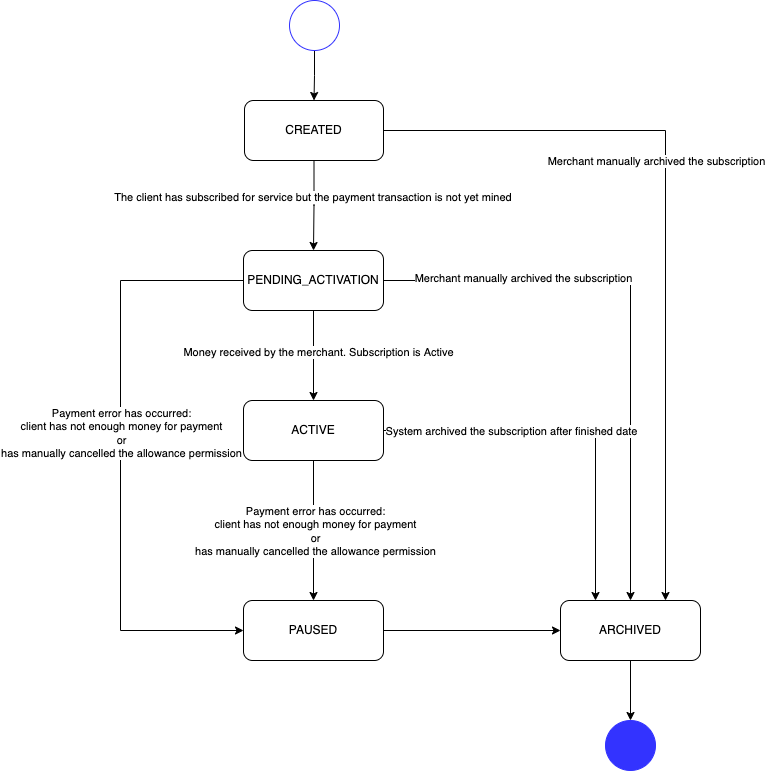

The diagram above was exported from draw.io. Its source (the exported page's mxGraphModel, read from the mxfile embedded in the PNG):
<mxGraphModel dx="1298" dy="744" grid="1" gridSize="10" guides="1" tooltips="1" connect="1" arrows="1" fold="1" page="1" pageScale="1" pageWidth="827" pageHeight="1169" math="0" shadow="0">
  <root>
    <mxCell id="0" />
    <mxCell id="1" parent="0" />
    <mxCell id="pcwXB4TBtkHJ6IVix3rg-4" value="" style="edgeStyle=orthogonalEdgeStyle;rounded=0;orthogonalLoop=1;jettySize=auto;html=1;" edge="1" parent="1" source="pcwXB4TBtkHJ6IVix3rg-1" target="pcwXB4TBtkHJ6IVix3rg-3">
      <mxGeometry relative="1" as="geometry" />
    </mxCell>
    <mxCell id="pcwXB4TBtkHJ6IVix3rg-1" value="" style="ellipse;whiteSpace=wrap;html=1;strokeColor=#3333FF;" vertex="1" parent="1">
      <mxGeometry x="389" y="80" width="50" height="50" as="geometry" />
    </mxCell>
    <mxCell id="pcwXB4TBtkHJ6IVix3rg-9" style="edgeStyle=orthogonalEdgeStyle;rounded=0;orthogonalLoop=1;jettySize=auto;html=1;exitX=1;exitY=0.5;exitDx=0;exitDy=0;entryX=0.75;entryY=0;entryDx=0;entryDy=0;" edge="1" parent="1" source="pcwXB4TBtkHJ6IVix3rg-3" target="pcwXB4TBtkHJ6IVix3rg-7">
      <mxGeometry relative="1" as="geometry" />
    </mxCell>
    <mxCell id="pcwXB4TBtkHJ6IVix3rg-10" value="Merchant manually archived the subscription" style="edgeLabel;html=1;align=center;verticalAlign=middle;resizable=0;points=[];" vertex="1" connectable="0" parent="pcwXB4TBtkHJ6IVix3rg-9">
      <mxGeometry x="0.0813" relative="1" as="geometry">
        <mxPoint x="-10" y="-95" as="offset" />
      </mxGeometry>
    </mxCell>
    <mxCell id="pcwXB4TBtkHJ6IVix3rg-11" style="edgeStyle=orthogonalEdgeStyle;rounded=0;orthogonalLoop=1;jettySize=auto;html=1;exitX=0.5;exitY=1;exitDx=0;exitDy=0;entryX=0.5;entryY=0;entryDx=0;entryDy=0;" edge="1" parent="1" source="pcwXB4TBtkHJ6IVix3rg-3" target="pcwXB4TBtkHJ6IVix3rg-5">
      <mxGeometry relative="1" as="geometry" />
    </mxCell>
    <mxCell id="pcwXB4TBtkHJ6IVix3rg-12" value="The client has subscribed for service but the payment transaction is not yet mined&amp;nbsp;" style="edgeLabel;html=1;align=center;verticalAlign=middle;resizable=0;points=[];" vertex="1" connectable="0" parent="pcwXB4TBtkHJ6IVix3rg-11">
      <mxGeometry x="-0.2044" relative="1" as="geometry">
        <mxPoint as="offset" />
      </mxGeometry>
    </mxCell>
    <mxCell id="pcwXB4TBtkHJ6IVix3rg-3" value="CREATED" style="rounded=1;whiteSpace=wrap;html=1;strokeColor=#000000;" vertex="1" parent="1">
      <mxGeometry x="344" y="180" width="139" height="60" as="geometry" />
    </mxCell>
    <mxCell id="pcwXB4TBtkHJ6IVix3rg-13" style="edgeStyle=orthogonalEdgeStyle;rounded=0;orthogonalLoop=1;jettySize=auto;html=1;exitX=0.5;exitY=1;exitDx=0;exitDy=0;entryX=0.5;entryY=0;entryDx=0;entryDy=0;" edge="1" parent="1" source="pcwXB4TBtkHJ6IVix3rg-5" target="pcwXB4TBtkHJ6IVix3rg-6">
      <mxGeometry relative="1" as="geometry" />
    </mxCell>
    <mxCell id="pcwXB4TBtkHJ6IVix3rg-14" value="Money received by the merchant. Subscription is Active" style="edgeLabel;html=1;align=center;verticalAlign=middle;resizable=0;points=[];" vertex="1" connectable="0" parent="pcwXB4TBtkHJ6IVix3rg-13">
      <mxGeometry x="-0.0889" y="4" relative="1" as="geometry">
        <mxPoint as="offset" />
      </mxGeometry>
    </mxCell>
    <mxCell id="pcwXB4TBtkHJ6IVix3rg-15" style="edgeStyle=orthogonalEdgeStyle;rounded=0;orthogonalLoop=1;jettySize=auto;html=1;exitX=1;exitY=0.5;exitDx=0;exitDy=0;entryX=0.5;entryY=0;entryDx=0;entryDy=0;" edge="1" parent="1" source="pcwXB4TBtkHJ6IVix3rg-5" target="pcwXB4TBtkHJ6IVix3rg-7">
      <mxGeometry relative="1" as="geometry" />
    </mxCell>
    <mxCell id="pcwXB4TBtkHJ6IVix3rg-20" value="Merchant manually archived the subscription" style="edgeLabel;html=1;align=center;verticalAlign=middle;resizable=0;points=[];" vertex="1" connectable="0" parent="pcwXB4TBtkHJ6IVix3rg-15">
      <mxGeometry x="-0.5097" y="3" relative="1" as="geometry">
        <mxPoint as="offset" />
      </mxGeometry>
    </mxCell>
    <mxCell id="pcwXB4TBtkHJ6IVix3rg-23" style="edgeStyle=orthogonalEdgeStyle;rounded=0;orthogonalLoop=1;jettySize=auto;html=1;exitX=0;exitY=0.5;exitDx=0;exitDy=0;entryX=0;entryY=0.5;entryDx=0;entryDy=0;" edge="1" parent="1" source="pcwXB4TBtkHJ6IVix3rg-5" target="pcwXB4TBtkHJ6IVix3rg-8">
      <mxGeometry relative="1" as="geometry">
        <Array as="points">
          <mxPoint x="220" y="360" />
          <mxPoint x="220" y="710" />
        </Array>
      </mxGeometry>
    </mxCell>
    <mxCell id="pcwXB4TBtkHJ6IVix3rg-24" value="Payment error has occurred:&lt;br&gt;client has not enough money for payment&lt;br&gt;or&lt;br&gt;has manually cancelled the allowance permission" style="edgeLabel;html=1;align=center;verticalAlign=middle;resizable=0;points=[];" vertex="1" connectable="0" parent="pcwXB4TBtkHJ6IVix3rg-23">
      <mxGeometry x="-0.0772" relative="1" as="geometry">
        <mxPoint as="offset" />
      </mxGeometry>
    </mxCell>
    <mxCell id="pcwXB4TBtkHJ6IVix3rg-5" value="PENDING_ACTIVATION" style="rounded=1;whiteSpace=wrap;html=1;strokeColor=#000000;" vertex="1" parent="1">
      <mxGeometry x="343" y="330" width="140" height="60" as="geometry" />
    </mxCell>
    <mxCell id="pcwXB4TBtkHJ6IVix3rg-19" style="edgeStyle=orthogonalEdgeStyle;rounded=0;orthogonalLoop=1;jettySize=auto;html=1;exitX=1;exitY=0.5;exitDx=0;exitDy=0;entryX=0.25;entryY=0;entryDx=0;entryDy=0;" edge="1" parent="1" source="pcwXB4TBtkHJ6IVix3rg-6" target="pcwXB4TBtkHJ6IVix3rg-7">
      <mxGeometry relative="1" as="geometry" />
    </mxCell>
    <mxCell id="pcwXB4TBtkHJ6IVix3rg-21" value="System archived the subscription after finished date" style="edgeLabel;html=1;align=center;verticalAlign=middle;resizable=0;points=[];" vertex="1" connectable="0" parent="pcwXB4TBtkHJ6IVix3rg-19">
      <mxGeometry x="-0.4188" relative="1" as="geometry">
        <mxPoint x="16" as="offset" />
      </mxGeometry>
    </mxCell>
    <mxCell id="pcwXB4TBtkHJ6IVix3rg-22" style="edgeStyle=orthogonalEdgeStyle;rounded=0;orthogonalLoop=1;jettySize=auto;html=1;exitX=0.5;exitY=1;exitDx=0;exitDy=0;entryX=0.5;entryY=0;entryDx=0;entryDy=0;" edge="1" parent="1" source="pcwXB4TBtkHJ6IVix3rg-6" target="pcwXB4TBtkHJ6IVix3rg-8">
      <mxGeometry relative="1" as="geometry" />
    </mxCell>
    <mxCell id="pcwXB4TBtkHJ6IVix3rg-25" value="Payment error has occurred:&lt;br&gt;client has not enough money for payment&lt;br&gt;or&lt;br&gt;has manually cancelled the allowance permission" style="edgeLabel;html=1;align=center;verticalAlign=middle;resizable=0;points=[];" vertex="1" connectable="0" parent="pcwXB4TBtkHJ6IVix3rg-22">
      <mxGeometry x="-0.2" y="1" relative="1" as="geometry">
        <mxPoint y="14" as="offset" />
      </mxGeometry>
    </mxCell>
    <mxCell id="pcwXB4TBtkHJ6IVix3rg-6" value="ACTIVE" style="rounded=1;whiteSpace=wrap;html=1;strokeColor=#000000;" vertex="1" parent="1">
      <mxGeometry x="343" y="480" width="140" height="60" as="geometry" />
    </mxCell>
    <mxCell id="pcwXB4TBtkHJ6IVix3rg-18" style="edgeStyle=orthogonalEdgeStyle;rounded=0;orthogonalLoop=1;jettySize=auto;html=1;exitX=0.5;exitY=1;exitDx=0;exitDy=0;entryX=0.5;entryY=0;entryDx=0;entryDy=0;" edge="1" parent="1" source="pcwXB4TBtkHJ6IVix3rg-7" target="pcwXB4TBtkHJ6IVix3rg-17">
      <mxGeometry relative="1" as="geometry" />
    </mxCell>
    <mxCell id="pcwXB4TBtkHJ6IVix3rg-7" value="ARCHIVED" style="rounded=1;whiteSpace=wrap;html=1;strokeColor=#000000;" vertex="1" parent="1">
      <mxGeometry x="660" y="680" width="140" height="60" as="geometry" />
    </mxCell>
    <mxCell id="pcwXB4TBtkHJ6IVix3rg-16" style="edgeStyle=orthogonalEdgeStyle;rounded=0;orthogonalLoop=1;jettySize=auto;html=1;exitX=1;exitY=0.5;exitDx=0;exitDy=0;entryX=0;entryY=0.5;entryDx=0;entryDy=0;" edge="1" parent="1" source="pcwXB4TBtkHJ6IVix3rg-8" target="pcwXB4TBtkHJ6IVix3rg-7">
      <mxGeometry relative="1" as="geometry" />
    </mxCell>
    <mxCell id="pcwXB4TBtkHJ6IVix3rg-8" value="PAUSED" style="rounded=1;whiteSpace=wrap;html=1;strokeColor=#000000;" vertex="1" parent="1">
      <mxGeometry x="343" y="680" width="140" height="60" as="geometry" />
    </mxCell>
    <mxCell id="pcwXB4TBtkHJ6IVix3rg-17" value="" style="ellipse;whiteSpace=wrap;html=1;strokeColor=#3333FF;fillColor=#3333FF;gradientColor=none;perimeterSpacing=0;" vertex="1" parent="1">
      <mxGeometry x="705" y="800" width="50" height="50" as="geometry" />
    </mxCell>
  </root>
</mxGraphModel>